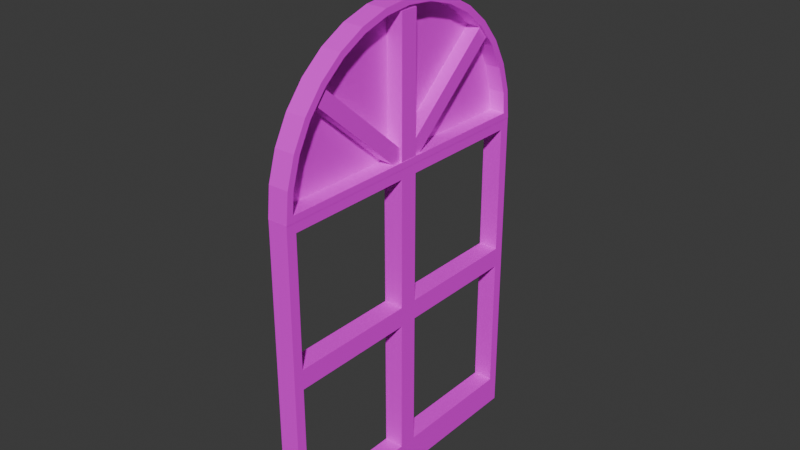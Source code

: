 # Source: Janela1Baile.blend  (saved by Blender 5.0.119; exported with 4.5.12 LTS)
import bpy
from mathutils import Matrix  # noqa: F401  (used for matrix-valued properties, if any)

bpy.ops.wm.read_factory_settings(use_empty=True)
scene = bpy.context.scene
scene.name = 'Scene'

# ---- collections
col_collection = bpy.data.collections.new('Collection'); scene.collection.children.link(col_collection)

# ---- images (referenced by path relative to the original .blend; pixels are not part of the script)
import os
ASSET_DIR = os.environ.get("B2B_ASSET_DIR", "")  # directory of the original .blend (textures are referenced by path, not embedded)
HERE = os.path.dirname(os.path.abspath(__file__))  # packed textures are extracted next to this script under _unpacked/

def load_image(name, relpath, width, height, colorspace="sRGB"):
    """Load a texture the original file referenced (path relative to the .blend, or extracted next to this script)."""
    p = next((c for c in (os.path.join(HERE, relpath), os.path.join(ASSET_DIR, relpath)) if relpath and os.path.exists(c)), "")
    if p:
        img = bpy.data.images.load(p, check_existing=True)
        img.name = name
    else:  # same state as the original file: an image datablock whose file is absent (Cycles renders it pink)
        img = bpy.data.images.new(name, width, height)
        img.source = "FILE"
        img.filepath = "//" + (relpath or name)
    img.colorspace_settings.name = colorspace
    return img
img_plane_001_base_color = load_image('Plane.001 Base Color', 'Plane.001 Base Color.png', 1024, 1024, 'sRGB')
img_circle_base_color = load_image('Circle Base Color', 'Circle Base Color.png', 1024, 1024, 'sRGB')
img_cube_base_color = load_image('Cube Base Color', 'Cube Base Color.png', 1024, 1024, 'sRGB')

# ---- materials (node trees are filled in below, after node groups)
mat_material = bpy.data.materials.new('Material')
mat_material_002 = bpy.data.materials.new('Material.002')
mat_material_001 = bpy.data.materials.new('Material.001')

# ---- material node trees
mat_material.use_nodes = True; mat_material.node_tree.nodes.clear()
_N = mat_material.node_tree.nodes; _L = mat_material.node_tree.links
n0 = _N.new('ShaderNodeBsdfPrincipled'); n0.name = 'Principled BSDF'; n0.location = (-200, 100)
n1 = _N.new('ShaderNodeOutputMaterial'); n1.name = 'Material Output'; n1.location = (200, 100)
n2 = _N.new('ShaderNodeTexImage'); n2.name = 'Image Texture'; n2.location = (-490, 75)
n2.image = img_plane_001_base_color
n2.interpolation = 'Closest'
_L.new(n0.outputs[0], n1.inputs[0])
_L.new(n2.outputs[0], n0.inputs[0])
n1.is_active_output = True
mat_material_002.use_nodes = True; mat_material_002.node_tree.nodes.clear()
_N = mat_material_002.node_tree.nodes; _L = mat_material_002.node_tree.links
n0 = _N.new('ShaderNodeBsdfPrincipled'); n0.name = 'Principled BSDF'; n0.location = (-200, 100)
n1 = _N.new('ShaderNodeOutputMaterial'); n1.name = 'Material Output'; n1.location = (200, 100)
n2 = _N.new('ShaderNodeTexImage'); n2.name = 'Image Texture'; n2.location = (-490, 75)
n2.image = img_circle_base_color
n2.interpolation = 'Closest'
_L.new(n0.outputs[0], n1.inputs[0])
_L.new(n2.outputs[0], n0.inputs[0])
n1.is_active_output = True
mat_material_001.use_nodes = True; mat_material_001.node_tree.nodes.clear()
_N = mat_material_001.node_tree.nodes; _L = mat_material_001.node_tree.links
n0 = _N.new('ShaderNodeBsdfPrincipled'); n0.name = 'Principled BSDF'; n0.location = (-200, 100)
n1 = _N.new('ShaderNodeOutputMaterial'); n1.name = 'Material Output'; n1.location = (200, 100)
n2 = _N.new('ShaderNodeTexImage'); n2.name = 'Image Texture'; n2.location = (-490, 75)
n2.image = img_cube_base_color
_L.new(n0.outputs[0], n1.inputs[0])
_L.new(n2.outputs[0], n0.inputs[0])
n1.is_active_output = True

# ---- world
world_world = bpy.data.worlds.new('World'); scene.world = world_world
world_world.use_nodes = True; world_world.node_tree.nodes.clear()
_N = world_world.node_tree.nodes; _L = world_world.node_tree.links
n0 = _N.new('ShaderNodeOutputWorld'); n0.name = 'World Output'; n0.location = (300, 300)
n1 = _N.new('ShaderNodeBackground'); n1.name = 'Background'; n1.location = (10, 300)
n1.inputs[0].default_value = (0.05088, 0.05088, 0.05088, 1.0)
_L.new(n1.outputs[0], n0.inputs[0])
n0.is_active_output = True
world_world.color = (0.05088, 0.05088, 0.05088)
world_world.use_sun_shadow = False
world_world.sun_shadow_jitter_overblur = 0.0

# ---- meshes
me_plane_001 = bpy.data.meshes.new('Plane.001')
me_plane_001.from_pydata([(-1.0, -0.75, 0.1), (1.0, -0.75, 0.1), (-1.0, -0.75, -0.1), (1.0, -0.75, -0.1), (-1.0, 0.0, 0.1), (1.0, 0.0, 0.1), (-1.0, 0.0, -0.1), (1.0, 0.0, -0.1), (-1.0, -0.0467, 0.1), (-1.0, -0.0467, -0.1), (1.0, -0.0467, 0.1), (1.0, -0.0467, -0.1), (10.32, -0.0467, 0.1), (10.32, 0.0, 0.1), (10.32, -0.0467, -0.1), (10.32, 0.0, -0.1), (-1.0, -0.6993, 0.1), (-1.0, -0.6993, -0.1), (1.0, -0.6993, 0.1), (1.0, -0.6993, -0.1), (21.0, -0.75, 0.1), (21.0, -0.75, -0.1), (21.0, -0.6993, 0.1), (21.0, -0.6993, -0.1), (10.33, -0.75, 0.1), (11.66, -0.75, 0.1), (11.66, -0.6993, 0.1), (10.33, -0.6993, 0.1), (11.66, -0.6993, -0.1), (10.33, -0.6993, -0.1), (11.66, -0.75, -0.1), (10.33, -0.75, -0.1), (11.65, -0.0467, 0.1), (11.65, 0.0, 0.1), (11.65, -0.0467, -0.1), (11.65, 0.0, -0.1), (20.98, -0.0467, 0.1), (20.98, -0.0467, -0.1), (20.33, -0.75, 0.1), (20.33, -0.6993, 0.1), (20.33, -0.6993, -0.1), (20.33, -0.75, -0.1), (20.33, 0.0, 0.1), (20.33, 0.0, -0.1), (20.33, -0.0467, 0.1), (20.33, -0.0467, -0.1), (30.32, -0.0467, 0.1), (30.32, 0.0, 0.1), (30.32, -0.0467, -0.1), (30.32, 0.0, -0.1), (29.66, 0.0, 0.1), (29.66, -0.0467, 0.1), (29.66, -0.0467, -0.1), (29.66, 0.0, -0.1)], [], [(1, 0, 2, 3), (39, 38, 20, 22), (8, 4, 6, 9), (9, 6, 7, 11), (8, 10, 5, 4), (7, 6, 4, 5), (16, 18, 10, 8), (17, 9, 11, 19), (16, 8, 9, 17), (7, 5, 13, 15), (12, 14, 34, 32), (10, 11, 14, 12), (5, 10, 12, 13), (11, 7, 15, 14), (0, 16, 17, 2), (2, 17, 19, 3), (0, 1, 18, 16), (10, 18, 19, 11), (22, 20, 21, 23), (40, 39, 22, 23), (41, 40, 23, 21), (38, 41, 21, 20), (1, 3, 31, 24), (24, 31, 30, 25), (3, 19, 29, 31), (31, 29, 28, 30), (19, 18, 27, 29), (29, 27, 26, 28), (18, 1, 24, 27), (27, 24, 25, 26), (29, 27, 12, 14), (14, 15, 35, 34), (15, 13, 33, 35), (13, 12, 32, 33), (26, 28, 34, 32), (32, 12, 27, 26), (34, 14, 29, 28), (45, 43, 53, 52), (42, 44, 51, 50), (44, 45, 52, 51), (43, 42, 50, 53), (25, 30, 41, 38), (30, 28, 40, 41), (28, 26, 39, 40), (26, 25, 38, 39), (34, 35, 43, 45), (32, 34, 45, 44), (33, 32, 44, 42), (35, 33, 42, 43), (44, 45, 40, 39), (22, 36, 37, 23), (39, 22, 36, 44), (40, 23, 37, 45), (53, 50, 47, 49), (47, 46, 48, 49), (50, 51, 46, 47), (51, 52, 48, 46), (52, 53, 49, 48)])
_uv = me_plane_001.uv_layers.new(name='UVMap')
_uv.uv.foreach_set('vector', [0.09263, 0.06701, 0.09263, 0.003599, 0.09897, 0.003599, 0.09897, 0.06701, 0.005205, 0.3202, 0.003599, 0.3202, 0.003599, 0.2989, 0.005205, 0.2989, 0.1062, 0.7247, 0.1062, 0.7232, 0.1125, 0.7232, 0.1125, 0.7247, 0.05687, 0.003599, 0.05835, 0.003599, 0.05835, 0.06701, 0.05687, 0.06701, 0.0259, 0.9964, 0.0259, 0.933, 0.02738, 0.933, 0.02738, 0.9964, 0.07189, 0.933, 0.07189, 0.9964, 0.06555, 0.9964, 0.06555, 0.933, 0.005205, 0.9964, 0.005205, 0.933, 0.0259, 0.933, 0.0259, 0.9964, 0.03618, 0.003599, 0.05687, 0.003599, 0.05687, 0.06701, 0.03618, 0.06701, 0.1062, 0.7454, 0.1062, 0.7247, 0.1125, 0.7247, 0.1125, 0.7454, 0.07189, 0.933, 0.06555, 0.933, 0.06555, 0.6377, 0.07189, 0.6377, 0.07909, 0.2989, 0.08543, 0.2989, 0.08543, 0.3412, 0.07909, 0.3412, 0.07909, 0.003599, 0.08543, 0.003599, 0.08543, 0.2989, 0.07909, 0.2989, 0.02738, 0.933, 0.0259, 0.933, 0.0259, 0.6377, 0.02738, 0.6377, 0.05687, 0.06701, 0.05835, 0.06701, 0.05835, 0.3623, 0.05687, 0.3623, 0.1062, 0.747, 0.1062, 0.7454, 0.1125, 0.7454, 0.1125, 0.747, 0.03457, 0.003599, 0.03618, 0.003599, 0.03618, 0.06701, 0.03457, 0.06701, 0.003599, 0.9964, 0.003599, 0.933, 0.005205, 0.933, 0.005205, 0.9964, 0.1062, 0.8864, 0.1062, 0.8658, 0.1125, 0.8658, 0.1125, 0.8864, 0.1062, 0.8936, 0.1078, 0.8936, 0.1078, 0.9, 0.1062, 0.9, 0.1062, 0.6164, 0.1125, 0.6164, 0.1125, 0.6377, 0.1062, 0.6377, 0.03457, 0.6798, 0.03618, 0.6798, 0.03618, 0.7011, 0.03457, 0.7011, 0.09263, 0.6798, 0.09897, 0.6798, 0.09897, 0.7011, 0.09263, 0.7011, 0.09263, 0.06701, 0.09897, 0.06701, 0.09897, 0.3629, 0.09263, 0.3629, 0.09263, 0.3629, 0.09897, 0.3629, 0.09897, 0.405, 0.09263, 0.405, 0.03457, 0.06701, 0.03618, 0.06701, 0.03618, 0.3629, 0.03457, 0.3629, 0.03457, 0.3629, 0.03618, 0.3629, 0.03618, 0.405, 0.03457, 0.405, 0.1062, 0.003599, 0.1125, 0.003599, 0.1125, 0.2995, 0.1062, 0.2995, 0.1062, 0.2995, 0.1125, 0.2995, 0.1125, 0.3416, 0.1062, 0.3416, 0.005205, 0.933, 0.003599, 0.933, 0.003599, 0.6371, 0.005205, 0.6371, 0.005205, 0.6371, 0.003599, 0.6371, 0.003599, 0.595, 0.005205, 0.595, 0.1125, 0.7749, 0.1062, 0.7749, 0.1062, 0.7542, 0.1125, 0.7542, 0.05687, 0.3623, 0.05835, 0.3623, 0.05835, 0.4046, 0.05687, 0.4046, 0.07189, 0.6377, 0.06555, 0.6377, 0.06555, 0.5954, 0.07189, 0.5954, 0.02738, 0.6377, 0.0259, 0.6377, 0.0259, 0.5954, 0.02738, 0.5954, 0.1062, 0.81, 0.1125, 0.81, 0.1125, 0.8307, 0.1062, 0.8307, 0.0259, 0.5954, 0.0259, 0.6377, 0.005205, 0.6371, 0.005205, 0.595, 0.1269, 0.6452, 0.1269, 0.6875, 0.1062, 0.6869, 0.1062, 0.6449, 0.05687, 0.6797, 0.05835, 0.6797, 0.05835, 0.9756, 0.05687, 0.9756, 0.02738, 0.3203, 0.0259, 0.3203, 0.0259, 0.02436, 0.02738, 0.02436, 0.07909, 0.6163, 0.08543, 0.6163, 0.08543, 0.9122, 0.07909, 0.9122, 0.07189, 0.3203, 0.06555, 0.3203, 0.06555, 0.02436, 0.07189, 0.02436, 0.09263, 0.405, 0.09897, 0.405, 0.09897, 0.6798, 0.09263, 0.6798, 0.03457, 0.405, 0.03618, 0.405, 0.03618, 0.6798, 0.03457, 0.6798, 0.1062, 0.3416, 0.1125, 0.3416, 0.1125, 0.6164, 0.1062, 0.6164, 0.005205, 0.595, 0.003599, 0.595, 0.003599, 0.3202, 0.005205, 0.3202, 0.05687, 0.4046, 0.05835, 0.4046, 0.05835, 0.6797, 0.05687, 0.6797, 0.07909, 0.3412, 0.08543, 0.3412, 0.08543, 0.6163, 0.07909, 0.6163, 0.02738, 0.5954, 0.0259, 0.5954, 0.0259, 0.3203, 0.02738, 0.3203, 0.07189, 0.5954, 0.06555, 0.5954, 0.06555, 0.3203, 0.07189, 0.3203, 0.1062, 0.8379, 0.1125, 0.8379, 0.1125, 0.8586, 0.1062, 0.8586, 0.1062, 0.8028, 0.1062, 0.7821, 0.1125, 0.7821, 0.1125, 0.8028, 0.005205, 0.3202, 0.005205, 0.2989, 0.0259, 0.2995, 0.0259, 0.3203, 0.1062, 0.7159, 0.1062, 0.6947, 0.1269, 0.6953, 0.1269, 0.716, 0.07189, 0.02436, 0.06555, 0.02436, 0.06555, 0.003599, 0.07189, 0.003599, 0.1062, 0.9072, 0.1076, 0.9072, 0.1076, 0.9135, 0.1062, 0.9135, 0.02738, 0.02436, 0.0259, 0.02436, 0.0259, 0.003599, 0.02738, 0.003599, 0.07909, 0.9122, 0.08543, 0.9122, 0.08543, 0.933, 0.07909, 0.933, 0.05687, 0.9756, 0.05835, 0.9756, 0.05835, 0.9964, 0.05687, 0.9964])
me_plane_001.materials.append(mat_material)
me_plane_001.update()
me_circle = bpy.data.meshes.new('Circle')
me_circle.from_pydata([(0.0, 1.0, 0.0), (0.0, -1.0, 0.0), (0.1951, -0.9808, 0.0), (0.3827, -0.9239, 0.0), (0.5556, -0.8315, 0.0), (0.7071, -0.7071, 0.0), (0.8315, -0.5556, 0.0), (0.9239, -0.3827, 0.0), (0.9808, -0.1951, 0.0), (1.0, 0.0, 0.0), (0.9808, 0.1951, 0.0), (0.9239, 0.3827, 0.0), (0.8315, 0.5556, 0.0), (0.7071, 0.7071, 0.0), (0.5556, 0.8315, 0.0), (0.3827, 0.9239, 0.0), (0.1951, 0.9808, 0.0), (0.04453, 0.9509, -0.02691), (0.04453, -0.9509, -0.02691), (0.1864, -0.9369, -0.02691), (0.3656, -0.8825, -0.02691), (0.5307, -0.7943, -0.02691), (0.6755, -0.6755, -0.02691), (0.7943, -0.5307, -0.02691), (0.8825, -0.3656, -0.02691), (0.9369, -0.1864, -0.02691), (0.9553, 0.0, -0.02691), (0.9369, 0.1864, -0.02691), (0.8825, 0.3656, -0.02691), (0.7943, 0.5307, -0.02691), (0.6755, 0.6755, -0.02691), (0.5307, 0.7943, -0.02691), (0.3656, 0.8825, -0.02691), (0.1864, 0.9369, -0.02691), (0.1951, -0.9808, -0.1367), (1.032e-08, -1.0, -0.1367), (0.3827, -0.9239, -0.1367), (0.5556, -0.8315, -0.1367), (0.7071, -0.7071, -0.1367), (0.8315, -0.5556, -0.1367), (0.9239, -0.3827, -0.1367), (0.9808, -0.1951, -0.1367), (1.0, 0.0, -0.1367), (0.9808, 0.1951, -0.1367), (0.9239, 0.3827, -0.1367), (0.8315, 0.5556, -0.1367), (0.7071, 0.7071, -0.1367), (0.5556, 0.8315, -0.1367), (0.3827, 0.9239, -0.1367), (0.1951, 0.9808, -0.1367), (1.032e-08, 1.0, -0.1367), (0.1864, -0.9369, -0.1367), (0.04453, -0.9509, -0.1367), (0.3656, -0.8825, -0.1367), (0.5307, -0.7943, -0.1367), (0.6755, -0.6755, -0.1367), (0.7943, -0.5307, -0.1367), (0.8825, -0.3656, -0.1367), (0.9369, -0.1864, -0.1367), (0.9553, 0.0, -0.1367), (0.9369, 0.1864, -0.1367), (0.8825, 0.3656, -0.1367), (0.7943, 0.5307, -0.1367), (0.6755, 0.6755, -0.1367), (0.5307, 0.7943, -0.1367), (0.3656, 0.8825, -0.1367), (0.1864, 0.9369, -0.1367), (0.04453, 0.9509, -0.1367)], [], [(12, 11, 44, 45), (5, 4, 37, 38), (13, 12, 45, 46), (6, 5, 38, 39), (14, 13, 46, 47), (7, 6, 39, 40), (15, 14, 47, 48), (8, 7, 40, 41), (16, 15, 48, 49), (9, 8, 41, 42), (2, 1, 35, 34), (0, 16, 49, 50), (10, 9, 42, 43), (3, 2, 34, 36), (11, 10, 43, 44), (4, 3, 36, 37), (2, 3, 4, 5, 6, 7, 8, 9, 10, 11, 12, 13, 14, 15, 16, 0, 1), (19, 18, 17, 33, 32, 31, 30, 29, 28, 27, 26, 25, 24, 23, 22, 21, 20), (1, 0, 50, 35), (52, 51, 34, 35), (51, 53, 36, 34), (53, 54, 37, 36), (54, 55, 38, 37), (55, 56, 39, 38), (56, 57, 40, 39), (57, 58, 41, 40), (58, 59, 42, 41), (59, 60, 43, 42), (60, 61, 44, 43), (61, 62, 45, 44), (62, 63, 46, 45), (63, 64, 47, 46), (64, 65, 48, 47), (65, 66, 49, 48), (66, 67, 50, 49), (67, 52, 35, 50), (18, 19, 51, 52), (19, 20, 53, 51), (20, 21, 54, 53), (21, 22, 55, 54), (22, 23, 56, 55), (23, 24, 57, 56), (24, 25, 58, 57), (25, 26, 59, 58), (26, 27, 60, 59), (27, 28, 61, 60), (28, 29, 62, 61), (29, 30, 63, 62), (30, 31, 64, 63), (31, 32, 65, 64), (32, 33, 66, 65), (33, 17, 67, 66), (17, 18, 52, 67)])
_uv = me_circle.uv_layers.new(name='UVMap')
_uv.uv.foreach_set('vector', [0.9679, 0.8496, 0.9679, 0.8977, 0.9275, 0.8977, 0.9275, 0.8496, 0.6391, 0.8156, 0.6391, 0.7588, 0.6795, 0.7588, 0.6795, 0.8156, 0.9679, 0.7961, 0.9679, 0.8496, 0.9275, 0.8496, 0.9275, 0.7961, 0.6391, 0.8691, 0.6391, 0.8156, 0.6795, 0.8156, 0.6795, 0.8691, 0.9679, 0.7393, 0.9679, 0.7961, 0.9275, 0.7961, 0.9275, 0.7393, 0.6391, 0.9172, 0.6391, 0.8691, 0.6795, 0.8691, 0.6795, 0.9172, 0.9679, 0.6814, 0.9679, 0.7393, 0.9275, 0.7393, 0.9275, 0.6814, 0.6391, 0.9581, 0.6391, 0.9172, 0.6795, 0.9172, 0.6795, 0.9581, 0.9679, 0.6246, 0.9679, 0.6814, 0.9275, 0.6814, 0.9275, 0.6246, 0.6391, 0.9903, 0.6391, 0.9581, 0.6795, 0.9581, 0.6795, 0.9903, 0.6391, 0.6442, 0.6391, 0.5907, 0.6795, 0.5907, 0.6795, 0.6442, 0.9679, 0.5712, 0.9679, 0.6246, 0.9275, 0.6246, 0.9275, 0.5712, 0.9679, 0.9386, 0.9679, 0.9708, 0.9275, 0.9708, 0.9275, 0.9386, 0.6391, 0.7009, 0.6391, 0.6442, 0.6795, 0.6442, 0.6795, 0.7009, 0.9679, 0.8977, 0.9679, 0.9386, 0.9275, 0.9386, 0.9275, 0.8977, 0.6391, 0.7588, 0.6391, 0.7009, 0.6795, 0.7009, 0.6795, 0.7588, 0.06732, 0.01539, 0.1227, 0.0322, 0.1738, 0.05948, 0.2185, 0.0962, 0.2552, 0.1409, 0.2825, 0.192, 0.2993, 0.2474, 0.305, 0.305, 0.2993, 0.3626, 0.2825, 0.418, 0.2552, 0.469, 0.2185, 0.5138, 0.1738, 0.5505, 0.1227, 0.5778, 0.06732, 0.5946, 0.00972, 0.6003, 0.00972, 0.00972, 0.8662, 0.01384, 0.908, 0.00972, 0.908, 0.5712, 0.8662, 0.5671, 0.8133, 0.5511, 0.7645, 0.525, 0.7218, 0.4899, 0.6867, 0.4472, 0.6606, 0.3984, 0.6446, 0.3455, 0.6391, 0.2905, 0.6446, 0.2355, 0.6606, 0.1825, 0.6867, 0.1338, 0.7218, 0.09104, 0.7645, 0.05596, 0.8133, 0.0299, 0.9275, 0.5517, 0.9275, 0.00972, 0.9679, 0.00972, 0.9679, 0.5517, 0.6066, 0.02423, 0.5647, 0.02835, 0.5621, 0.01539, 0.6197, 0.00972, 0.5647, 0.02835, 0.5118, 0.0444, 0.5067, 0.0322, 0.5621, 0.01539, 0.5118, 0.0444, 0.463, 0.07047, 0.4557, 0.05948, 0.5067, 0.0322, 0.463, 0.07047, 0.4203, 0.1055, 0.4109, 0.0962, 0.4557, 0.05948, 0.4203, 0.1055, 0.3852, 0.1483, 0.3742, 0.1409, 0.4109, 0.0962, 0.3852, 0.1483, 0.3591, 0.1971, 0.3469, 0.192, 0.3742, 0.1409, 0.3591, 0.1971, 0.3431, 0.25, 0.3301, 0.2474, 0.3469, 0.192, 0.3431, 0.25, 0.3376, 0.305, 0.3244, 0.305, 0.3301, 0.2474, 0.3376, 0.305, 0.3431, 0.36, 0.3301, 0.3626, 0.3244, 0.305, 0.3431, 0.36, 0.3591, 0.4129, 0.3469, 0.418, 0.3301, 0.3626, 0.3591, 0.4129, 0.3852, 0.4617, 0.3742, 0.469, 0.3469, 0.418, 0.3852, 0.4617, 0.4203, 0.5044, 0.4109, 0.5138, 0.3742, 0.469, 0.4203, 0.5044, 0.463, 0.5395, 0.4557, 0.5505, 0.4109, 0.5138, 0.463, 0.5395, 0.5118, 0.5656, 0.5067, 0.5778, 0.4557, 0.5505, 0.5118, 0.5656, 0.5647, 0.5816, 0.5621, 0.5946, 0.5067, 0.5778, 0.5647, 0.5816, 0.6066, 0.5858, 0.6197, 0.6003, 0.5621, 0.5946, 0.6066, 0.5858, 0.6066, 0.02423, 0.6197, 0.00972, 0.6197, 0.6003, 0.7508, 0.9376, 0.7508, 0.9026, 0.7832, 0.9026, 0.7832, 0.9376, 0.7508, 0.9026, 0.7508, 0.8515, 0.7832, 0.8515, 0.7832, 0.9026, 0.7508, 0.8515, 0.7508, 0.7973, 0.7832, 0.7973, 0.7832, 0.8515, 0.7508, 0.7973, 0.7508, 0.742, 0.7832, 0.742, 0.7832, 0.7973, 0.7508, 0.742, 0.7508, 0.6877, 0.7832, 0.6877, 0.7832, 0.742, 0.7508, 0.6877, 0.7508, 0.6367, 0.7832, 0.6367, 0.7832, 0.6877, 0.7508, 0.6367, 0.7508, 0.5907, 0.7832, 0.5907, 0.7832, 0.6367, 0.7314, 0.5907, 0.7314, 0.639, 0.6989, 0.639, 0.6989, 0.5907, 0.7314, 0.639, 0.7314, 0.6917, 0.6989, 0.6917, 0.6989, 0.639, 0.7314, 0.6917, 0.7314, 0.7466, 0.6989, 0.7466, 0.6989, 0.6917, 0.7314, 0.7466, 0.7314, 0.8017, 0.6989, 0.8017, 0.6989, 0.7466, 0.7314, 0.8017, 0.7314, 0.8549, 0.6989, 0.8549, 0.6989, 0.8017, 0.7314, 0.8549, 0.7314, 0.9041, 0.6989, 0.9041, 0.6989, 0.8549, 0.7314, 0.9041, 0.7314, 0.9473, 0.6989, 0.9473, 0.6989, 0.9041, 0.8027, 0.9295, 0.8027, 0.8904, 0.8351, 0.8904, 0.8351, 0.9295, 0.8027, 0.8904, 0.8027, 0.8554, 0.8351, 0.8554, 0.8351, 0.8904, 0.8027, 0.8554, 0.8027, 0.5907, 0.8351, 0.5907, 0.8351, 0.8554])
me_circle.materials.append(mat_material_002)
me_circle.update()
me_cube = bpy.data.meshes.new('Cube')
me_cube.from_pydata([(-1.0, -1.0, -1.0), (-1.0, -1.0, 1.0), (-1.0, 1.0, -1.0), (-1.0, 1.0, 1.0), (1.0, -1.0, -1.0), (1.0, -1.0, 1.0), (1.0, 1.0, -1.0), (1.0, 1.0, 1.0), (-1.0, 1.262, 1.227), (-1.0, 1.042, 1.493), (-1.0, 1.524, 18.82), (-1.0, 1.304, 19.09), (1.0, 1.262, 1.227), (1.0, 1.042, 1.493), (1.0, 1.524, 18.82), (1.0, 1.304, 19.09)], [], [(0, 1, 3, 2), (2, 3, 7, 6), (6, 7, 5, 4), (4, 5, 1, 0), (2, 6, 4, 0), (7, 3, 1, 5), (8, 9, 11, 10), (10, 11, 15, 14), (14, 15, 13, 12), (12, 13, 9, 8), (10, 14, 12, 8), (15, 11, 9, 13)])
_uv = me_cube.uv_layers.new(name='UVMap')
_uv.uv.foreach_set('vector', [0.4249, 0.118, 0.3146, 0.118, 0.3146, 0.007706, 0.4249, 0.007706, 0.4249, 0.6206, 0.3146, 0.6206, 0.3146, 0.5104, 0.4249, 0.5104, 0.4249, 0.2436, 0.3146, 0.2436, 0.3146, 0.1334, 0.4249, 0.1334, 0.4249, 0.7463, 0.3146, 0.7463, 0.3146, 0.636, 0.4249, 0.636, 0.4249, 0.259, 0.4249, 0.3693, 0.3146, 0.3693, 0.3146, 0.259, 0.4249, 0.3847, 0.4249, 0.495, 0.3146, 0.495, 0.3146, 0.3847, 0.2714, 0.9922, 0.259, 0.9778, 0.259, 0.007706, 0.2714, 0.02217, 0.007706, 0.02226, 0.007706, 0.007706, 0.118, 0.007706, 0.118, 0.02226, 0.2868, 0.02217, 0.2992, 0.007706, 0.2992, 0.9778, 0.2868, 0.9922, 0.1334, 0.9923, 0.1334, 0.9777, 0.2436, 0.9777, 0.2436, 0.9923, 0.007706, 0.02226, 0.118, 0.02226, 0.118, 0.9923, 0.007706, 0.9923, 0.1334, 0.007706, 0.2436, 0.007706, 0.2436, 0.9777, 0.1334, 0.9777])
me_cube.materials.append(mat_material_001)
me_cube.update()

# ---- objects
ob_plane_001 = bpy.data.objects.new('Plane.001', me_plane_001)
ob_circle = bpy.data.objects.new('Circle', me_circle)
ob_cube = bpy.data.objects.new('Cube', me_cube)

# ---- transforms, parenting, visibility, modifiers, constraints
ob_plane_001.location = (0.1088, 0.0, 0.1488)
ob_plane_001.rotation_euler = (-0.0, 1.571, 0.0)
ob_plane_001.scale = (-0.15, 2.0, 1.0)
_m = ob_plane_001.modifiers.new('Mirror', 'MIRROR')
_m.use_axis = (False, True, False)
ob_circle.location = (0.006834, 0.0, 3.294)
ob_circle.rotation_euler = (-0.0, -1.571, 0.0)
ob_circle.scale = (1.5, 1.5, 1.5)
ob_cube.location = (0.1046, -0.5877, 3.822)
ob_cube.rotation_euler = (-0.722, 1.59e-17, 5.701e-19)
ob_cube.scale = (0.083, 0.6898, 0.07672)

# ---- collection membership
col_collection.objects.link(ob_plane_001)
col_collection.objects.link(ob_circle)
col_collection.objects.link(ob_cube)

# ---- scene / render settings (as saved in the file)
scene.frame_start = 1; scene.frame_end = 250; scene.frame_set(1)
scene.render.engine = 'BLENDER_EEVEE_NEXT'
scene.render.bake_bias = 0.0
scene.render.bake_samples = 0
scene.cycles.sampling_pattern = 'TABULATED_SOBOL'
bpy.context.view_layer.update()

# ---- added for rendering (the .blend has no active camera and no usable light): camera, sun
cam_auto = bpy.data.cameras.new('AutoCamera')
cam_auto.lens = 50.0
cam_auto.sensor_width = 36.0
cam_auto.clip_end = 1000.0
ob_auto_camera = bpy.data.objects.new('AutoCamera', cam_auto)
scene.collection.objects.link(ob_auto_camera)
ob_auto_camera.location = (5.81005, -6.84083, 7.24825)
ob_auto_camera.rotation_euler = (1.09748, -7.21219e-08, 0.694738)
scene.camera = ob_auto_camera
light_auto_sun = bpy.data.lights.new('AutoSun', 'SUN')
light_auto_sun.energy = 3.0
light_auto_sun.angle = 0.0523599
ob_auto_sun = bpy.data.objects.new('AutoSun', light_auto_sun)
scene.collection.objects.link(ob_auto_sun)
ob_auto_sun.rotation_euler = (0.872665, 0.174533, 0.523599)
bpy.context.view_layer.update()

